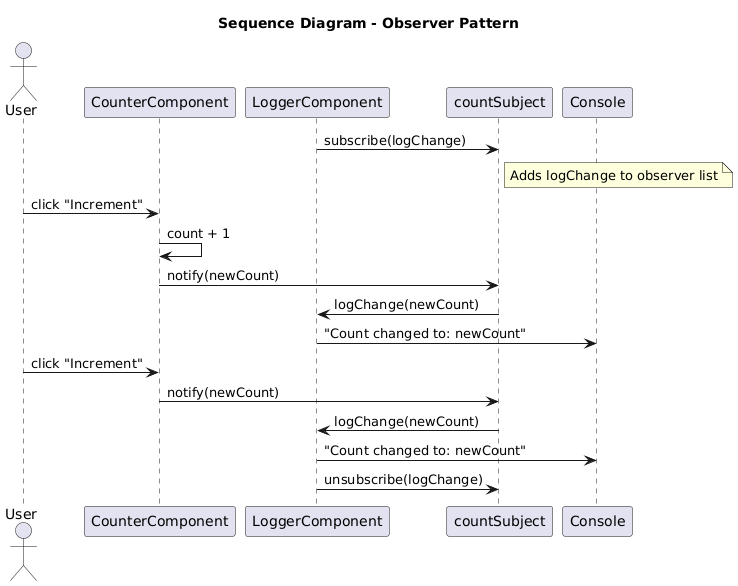

The diagram above was rendered by PlantUML. Its source (embedded in the PNG):
@startuml
title Sequence Diagram - Observer Pattern

actor User
participant CounterComponent
participant LoggerComponent
participant countSubject

LoggerComponent -> countSubject : subscribe(logChange)
note right of countSubject : Adds logChange to observer list

User -> CounterComponent : click "Increment"
CounterComponent -> CounterComponent : count + 1
CounterComponent -> countSubject : notify(newCount)
countSubject -> LoggerComponent : logChange(newCount)
LoggerComponent -> Console : "Count changed to: newCount"

User -> CounterComponent : click "Increment"
CounterComponent -> countSubject : notify(newCount)
countSubject -> LoggerComponent : logChange(newCount)
LoggerComponent -> Console : "Count changed to: newCount"

LoggerComponent -> countSubject : unsubscribe(logChange)
@enduml